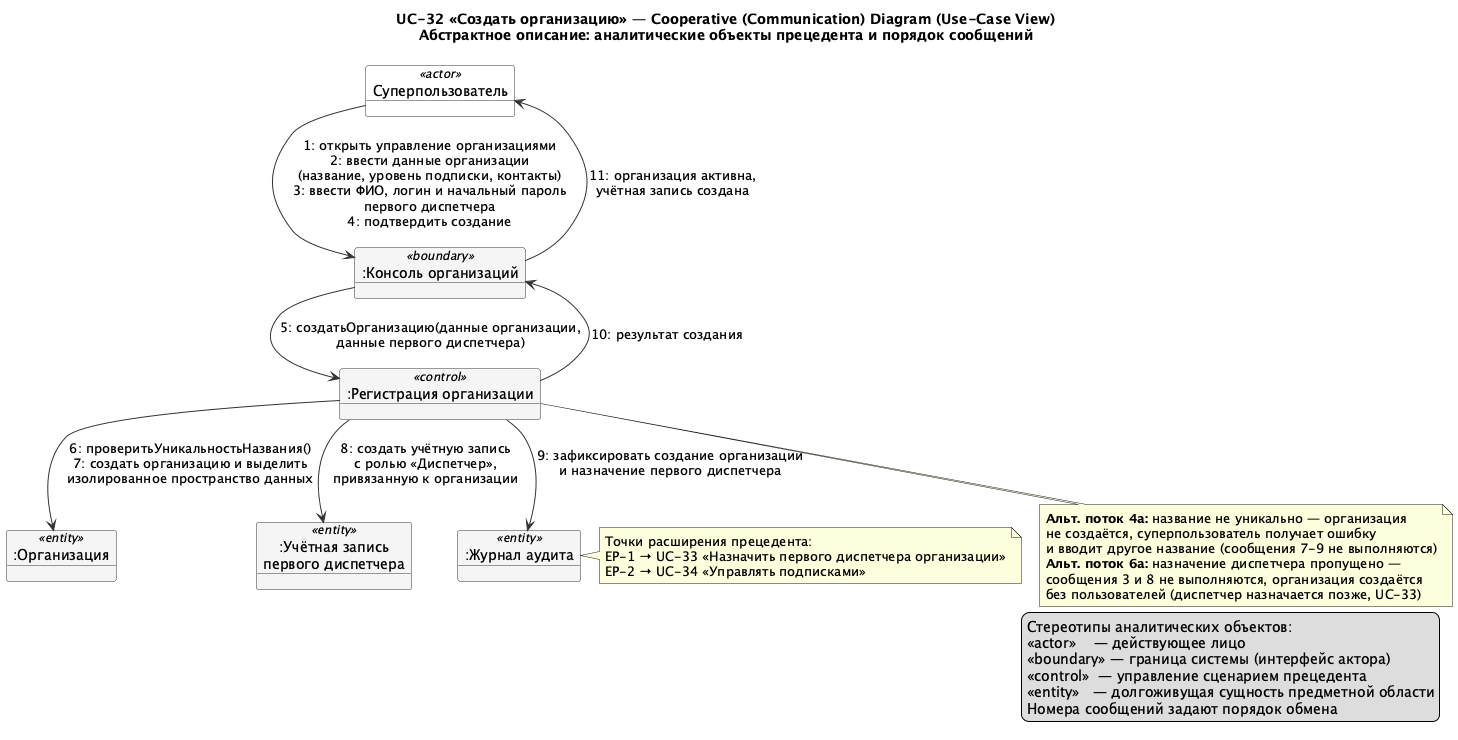

The diagram above was rendered by PlantUML. Its source (embedded in the PNG):
@startuml COL_UC32_UseCaseView
!pragma layout smetana
skinparam shadowing false
skinparam objectBackgroundColor #F5F5F5
skinparam objectBorderColor #333333
skinparam ArrowColor #333333

title UC-32 «Создать организацию» — Cooperative (Communication) Diagram (Use-Case View)\nАбстрактное описание: аналитические объекты прецедента и порядок сообщений

object "Суперпользователь" as SU <<actor>> #White
object ":Консоль организаций" as Boundary <<boundary>>
object ":Регистрация организации" as Control <<control>>
object ":Организация" as Org <<entity>>
object ":Учётная запись\nпервого диспетчера" as User <<entity>>
object ":Журнал аудита" as Audit <<entity>>

SU --> Boundary : 1: открыть управление организациями\n2: ввести данные организации\n(название, уровень подписки, контакты)\n3: ввести ФИО, логин и начальный пароль\nпервого диспетчера\n4: подтвердить создание

Boundary --> Control : 5: создатьОрганизацию(данные организации,\nданные первого диспетчера)

Control --> Org : 6: проверитьУникальностьНазвания()\n7: создать организацию и выделить\nизолированное пространство данных

Control --> User : 8: создать учётную запись\nс ролью «Диспетчер»,\nпривязанную к организации

Control --> Audit : 9: зафиксировать создание организации\nи назначение первого диспетчера

Control --> Boundary : 10: результат создания
Boundary --> SU : 11: организация активна,\nучётная запись создана

note bottom of Control
  **Альт. поток 4а:** название не уникально — организация
  не создаётся, суперпользователь получает ошибку
  и вводит другое название (сообщения 7-9 не выполняются)
  **Альт. поток 6а:** назначение диспетчера пропущено —
  сообщения 3 и 8 не выполняются, организация создаётся
  без пользователей (диспетчер назначается позже, UC-33)
end note

note right of Audit
  Точки расширения прецедента:
  EP-1 → UC-33 «Назначить первого диспетчера организации»
  EP-2 → UC-34 «Управлять подписками»
end note

legend right
  Стереотипы аналитических объектов:
  <<actor>>    — действующее лицо
  <<boundary>> — граница системы (интерфейс актора)
  <<control>>  — управление сценарием прецедента
  <<entity>>   — долгоживущая сущность предметной области
  Номера сообщений задают порядок обмена
endlegend
@enduml